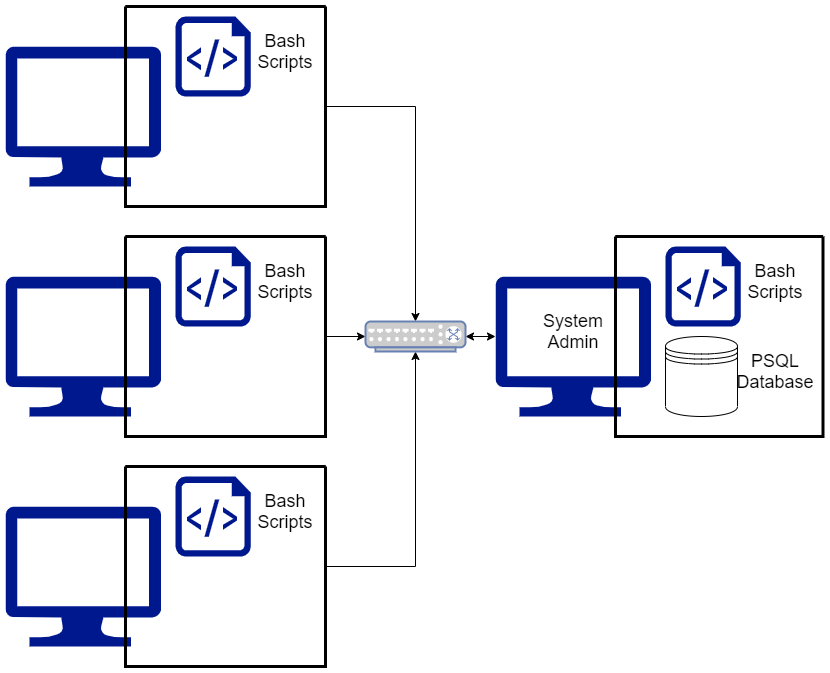

The diagram above was exported from draw.io. Its source (the exported page's mxGraphModel, read from the mxfile embedded in the PNG):
<mxGraphModel dx="2062" dy="1065" grid="1" gridSize="10" guides="1" tooltips="1" connect="1" arrows="1" fold="1" page="1" pageScale="1" pageWidth="850" pageHeight="1100" math="0" shadow="0">
  <root>
    <mxCell id="0" />
    <mxCell id="1" parent="0" />
    <mxCell id="51wM15TfCnw2FYQp66kn-1" value="" style="sketch=0;aspect=fixed;pointerEvents=1;shadow=0;dashed=0;html=1;strokeColor=none;labelPosition=center;verticalLabelPosition=bottom;verticalAlign=top;align=center;fillColor=#00188D;shape=mxgraph.azure.computer" vertex="1" parent="1">
      <mxGeometry x="30" y="360" width="155.56" height="140" as="geometry" />
    </mxCell>
    <mxCell id="51wM15TfCnw2FYQp66kn-23" style="edgeStyle=orthogonalEdgeStyle;rounded=0;orthogonalLoop=1;jettySize=auto;html=1;exitX=1;exitY=0.5;exitDx=0;exitDy=0;entryX=0.5;entryY=0;entryDx=0;entryDy=0;entryPerimeter=0;" edge="1" parent="1" source="51wM15TfCnw2FYQp66kn-2" target="51wM15TfCnw2FYQp66kn-22">
      <mxGeometry relative="1" as="geometry" />
    </mxCell>
    <mxCell id="51wM15TfCnw2FYQp66kn-2" value="" style="swimlane;startSize=0;strokeWidth=3;perimeterSpacing=0;rounded=1;swimlaneLine=1;glass=0;" vertex="1" parent="1">
      <mxGeometry x="150" y="320" width="200" height="200" as="geometry" />
    </mxCell>
    <mxCell id="51wM15TfCnw2FYQp66kn-5" value="" style="sketch=0;aspect=fixed;pointerEvents=1;shadow=0;dashed=0;html=1;strokeColor=none;labelPosition=center;verticalLabelPosition=bottom;verticalAlign=top;align=center;fillColor=#00188D;shape=mxgraph.azure.script_file" vertex="1" parent="51wM15TfCnw2FYQp66kn-2">
      <mxGeometry x="50" y="10" width="75.2" height="80" as="geometry" />
    </mxCell>
    <mxCell id="51wM15TfCnw2FYQp66kn-16" value="&lt;font style=&quot;font-size: 18px&quot;&gt;Bash Scripts&lt;/font&gt;" style="text;html=1;strokeColor=none;fillColor=none;align=center;verticalAlign=middle;whiteSpace=wrap;rounded=0;" vertex="1" parent="51wM15TfCnw2FYQp66kn-2">
      <mxGeometry x="125.2" y="20" width="70" height="50" as="geometry" />
    </mxCell>
    <mxCell id="51wM15TfCnw2FYQp66kn-6" value="" style="sketch=0;aspect=fixed;pointerEvents=1;shadow=0;dashed=0;html=1;strokeColor=none;labelPosition=center;verticalLabelPosition=bottom;verticalAlign=top;align=center;fillColor=#00188D;shape=mxgraph.azure.computer" vertex="1" parent="1">
      <mxGeometry x="30" y="590" width="155.56" height="140" as="geometry" />
    </mxCell>
    <mxCell id="51wM15TfCnw2FYQp66kn-24" style="edgeStyle=orthogonalEdgeStyle;rounded=0;orthogonalLoop=1;jettySize=auto;html=1;exitX=1;exitY=0.5;exitDx=0;exitDy=0;entryX=0;entryY=0.5;entryDx=0;entryDy=0;entryPerimeter=0;" edge="1" parent="1" source="51wM15TfCnw2FYQp66kn-7" target="51wM15TfCnw2FYQp66kn-22">
      <mxGeometry relative="1" as="geometry" />
    </mxCell>
    <mxCell id="51wM15TfCnw2FYQp66kn-7" value="" style="swimlane;startSize=0;strokeWidth=3;perimeterSpacing=0;rounded=1;swimlaneLine=1;glass=0;" vertex="1" parent="1">
      <mxGeometry x="150" y="550" width="200" height="200" as="geometry" />
    </mxCell>
    <mxCell id="51wM15TfCnw2FYQp66kn-8" value="" style="sketch=0;aspect=fixed;pointerEvents=1;shadow=0;dashed=0;html=1;strokeColor=none;labelPosition=center;verticalLabelPosition=bottom;verticalAlign=top;align=center;fillColor=#00188D;shape=mxgraph.azure.script_file" vertex="1" parent="51wM15TfCnw2FYQp66kn-7">
      <mxGeometry x="50" y="10" width="75.2" height="80" as="geometry" />
    </mxCell>
    <mxCell id="51wM15TfCnw2FYQp66kn-17" value="&lt;font style=&quot;font-size: 18px&quot;&gt;Bash Scripts&lt;/font&gt;" style="text;html=1;strokeColor=none;fillColor=none;align=center;verticalAlign=middle;whiteSpace=wrap;rounded=0;" vertex="1" parent="51wM15TfCnw2FYQp66kn-7">
      <mxGeometry x="125.2" y="20" width="70" height="50" as="geometry" />
    </mxCell>
    <mxCell id="51wM15TfCnw2FYQp66kn-9" value="" style="sketch=0;aspect=fixed;pointerEvents=1;shadow=0;dashed=0;html=1;strokeColor=none;labelPosition=center;verticalLabelPosition=bottom;verticalAlign=top;align=center;fillColor=#00188D;shape=mxgraph.azure.computer" vertex="1" parent="1">
      <mxGeometry x="30" y="820" width="155.56" height="140" as="geometry" />
    </mxCell>
    <mxCell id="51wM15TfCnw2FYQp66kn-25" style="edgeStyle=orthogonalEdgeStyle;rounded=0;orthogonalLoop=1;jettySize=auto;html=1;exitX=1;exitY=0.5;exitDx=0;exitDy=0;entryX=0.5;entryY=1;entryDx=0;entryDy=0;entryPerimeter=0;" edge="1" parent="1" source="51wM15TfCnw2FYQp66kn-10" target="51wM15TfCnw2FYQp66kn-22">
      <mxGeometry relative="1" as="geometry" />
    </mxCell>
    <mxCell id="51wM15TfCnw2FYQp66kn-10" value="" style="swimlane;startSize=0;strokeWidth=3;perimeterSpacing=0;rounded=1;swimlaneLine=1;glass=0;" vertex="1" parent="1">
      <mxGeometry x="150" y="780" width="200" height="200" as="geometry" />
    </mxCell>
    <mxCell id="51wM15TfCnw2FYQp66kn-11" value="" style="sketch=0;aspect=fixed;pointerEvents=1;shadow=0;dashed=0;html=1;strokeColor=none;labelPosition=center;verticalLabelPosition=bottom;verticalAlign=top;align=center;fillColor=#00188D;shape=mxgraph.azure.script_file" vertex="1" parent="51wM15TfCnw2FYQp66kn-10">
      <mxGeometry x="50" y="10" width="75.2" height="80" as="geometry" />
    </mxCell>
    <mxCell id="51wM15TfCnw2FYQp66kn-18" value="&lt;font style=&quot;font-size: 18px&quot;&gt;Bash Scripts&lt;/font&gt;" style="text;html=1;strokeColor=none;fillColor=none;align=center;verticalAlign=middle;whiteSpace=wrap;rounded=0;" vertex="1" parent="51wM15TfCnw2FYQp66kn-10">
      <mxGeometry x="125.19999999999999" y="20" width="70" height="50" as="geometry" />
    </mxCell>
    <mxCell id="51wM15TfCnw2FYQp66kn-12" value="" style="sketch=0;aspect=fixed;pointerEvents=1;shadow=0;dashed=0;html=1;strokeColor=none;labelPosition=center;verticalLabelPosition=bottom;verticalAlign=top;align=center;fillColor=#00188D;shape=mxgraph.azure.computer" vertex="1" parent="1">
      <mxGeometry x="520" y="590" width="155.56" height="140" as="geometry" />
    </mxCell>
    <mxCell id="51wM15TfCnw2FYQp66kn-13" value="" style="swimlane;startSize=0;strokeWidth=3;perimeterSpacing=0;rounded=1;swimlaneLine=1;glass=0;" vertex="1" parent="1">
      <mxGeometry x="640" y="550" width="207.5999999999999" height="200" as="geometry" />
    </mxCell>
    <mxCell id="51wM15TfCnw2FYQp66kn-14" value="" style="sketch=0;aspect=fixed;pointerEvents=1;shadow=0;dashed=0;html=1;strokeColor=none;labelPosition=center;verticalLabelPosition=bottom;verticalAlign=top;align=center;fillColor=#00188D;shape=mxgraph.azure.script_file" vertex="1" parent="51wM15TfCnw2FYQp66kn-13">
      <mxGeometry x="50" y="10" width="75.2" height="80" as="geometry" />
    </mxCell>
    <mxCell id="51wM15TfCnw2FYQp66kn-15" value="" style="shape=datastore;whiteSpace=wrap;html=1;" vertex="1" parent="51wM15TfCnw2FYQp66kn-13">
      <mxGeometry x="50" y="100" width="72" height="80" as="geometry" />
    </mxCell>
    <mxCell id="51wM15TfCnw2FYQp66kn-19" value="&lt;font style=&quot;font-size: 18px&quot;&gt;Bash Scripts&lt;/font&gt;" style="text;html=1;strokeColor=none;fillColor=none;align=center;verticalAlign=middle;whiteSpace=wrap;rounded=0;" vertex="1" parent="51wM15TfCnw2FYQp66kn-13">
      <mxGeometry x="125.2" y="20" width="70" height="50" as="geometry" />
    </mxCell>
    <mxCell id="51wM15TfCnw2FYQp66kn-20" value="&lt;font style=&quot;font-size: 18px&quot;&gt;PSQL&lt;br&gt;Database&lt;br&gt;&lt;/font&gt;" style="text;html=1;strokeColor=none;fillColor=none;align=center;verticalAlign=middle;whiteSpace=wrap;rounded=0;" vertex="1" parent="51wM15TfCnw2FYQp66kn-13">
      <mxGeometry x="125.1999999999999" y="110" width="70" height="50" as="geometry" />
    </mxCell>
    <mxCell id="51wM15TfCnw2FYQp66kn-21" value="&lt;font style=&quot;font-size: 18px&quot;&gt;System&lt;br&gt;Admin&lt;br&gt;&lt;/font&gt;" style="text;html=1;strokeColor=none;fillColor=none;align=center;verticalAlign=middle;whiteSpace=wrap;rounded=0;" vertex="1" parent="1">
      <mxGeometry x="562.78" y="620" width="70" height="50" as="geometry" />
    </mxCell>
    <mxCell id="51wM15TfCnw2FYQp66kn-27" style="edgeStyle=orthogonalEdgeStyle;rounded=0;orthogonalLoop=1;jettySize=auto;html=1;exitX=1;exitY=0.5;exitDx=0;exitDy=0;exitPerimeter=0;entryX=0;entryY=0.429;entryDx=0;entryDy=0;entryPerimeter=0;startArrow=classic;startFill=1;" edge="1" parent="1" source="51wM15TfCnw2FYQp66kn-22" target="51wM15TfCnw2FYQp66kn-12">
      <mxGeometry relative="1" as="geometry" />
    </mxCell>
    <mxCell id="51wM15TfCnw2FYQp66kn-22" value="" style="fontColor=#0066CC;verticalAlign=top;verticalLabelPosition=bottom;labelPosition=center;align=center;html=1;outlineConnect=0;fillColor=#CCCCCC;strokeColor=#6881B3;gradientColor=none;gradientDirection=north;strokeWidth=2;shape=mxgraph.networks.switch;rounded=1;glass=0;" vertex="1" parent="1">
      <mxGeometry x="390" y="635" width="100" height="30" as="geometry" />
    </mxCell>
  </root>
</mxGraphModel>